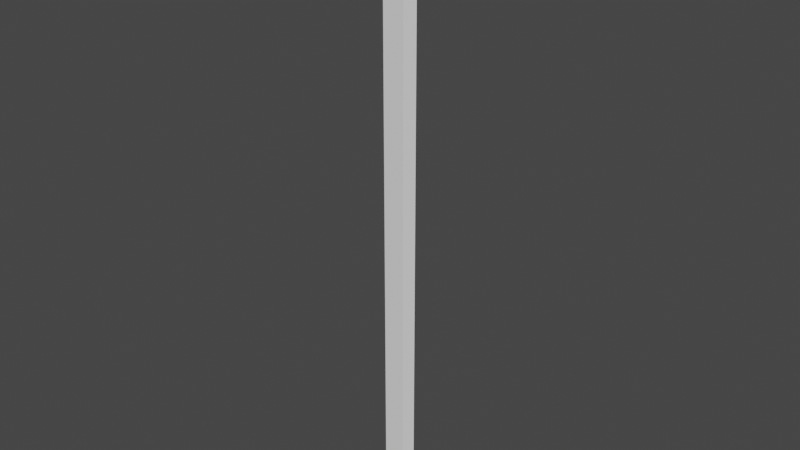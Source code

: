 # Source: othjer_sowrsd.blend  (saved by Blender 2.93.21; exported with 4.5.12 LTS)
import bpy
from mathutils import Matrix  # noqa: F401  (used for matrix-valued properties, if any)

bpy.ops.wm.read_factory_settings(use_empty=True)
scene = bpy.context.scene
scene.name = 'Scene'

# ---- collections
col_collection = bpy.data.collections.new('Collection'); scene.collection.children.link(col_collection)

# ---- world
world_world = bpy.data.worlds.new('World'); scene.world = world_world
world_world.use_nodes = True; world_world.node_tree.nodes.clear()
_N = world_world.node_tree.nodes; _L = world_world.node_tree.links
n0 = _N.new('ShaderNodeOutputWorld'); n0.name = 'World Output'; n0.location = (300, 300)
n1 = _N.new('ShaderNodeBackground'); n1.name = 'Background'; n1.location = (10, 300)
n1.inputs[0].default_value = (0.05088, 0.05088, 0.05088, 1.0)
_L.new(n1.outputs[0], n0.inputs[0])
n0.is_active_output = True
world_world.color = (0.05088, 0.05088, 0.05088)
world_world.use_sun_shadow = False
world_world.sun_shadow_jitter_overblur = 0.0

# ---- meshes
me_cube_003 = bpy.data.meshes.new('Cube.003')
me_cube_003.from_pydata([(-0.5484, -0.05762, -3.144), (-0.5355, -0.02139, 13.33), (-0.5484, 0.0119, -3.144), (0.3731, -0.0111, -3.144), (0.03483, 0.0119, -3.144), (0.03483, -0.05762, -3.144), (-0.5484, -0.05762, -2.805), (-0.5484, -0.05762, 6.554), (-0.5484, -0.05762, 6.893), (-0.5484, -0.05762, 7.233), (-0.5484, -0.05762, 7.572), (-0.5484, -0.05762, 7.911), (-0.5484, -0.05762, 8.25), (-0.5484, -0.05762, 8.589), (-0.5484, -0.05762, 8.929), (-0.5484, -0.05762, 9.268), (-0.5484, -0.05762, 9.599), (-0.5484, -0.05762, 9.917), (-0.5484, -0.05762, 10.21), (-0.5484, -0.05762, 10.49), (-0.5484, -0.05762, 10.75), (-0.5484, -0.05762, 11.01), (-0.5484, -0.05762, 11.25), (-0.5484, -0.05762, 11.5), (-0.5484, -0.05762, 11.74), (-0.5484, -0.05762, 12.02), (-0.5484, -0.0518, 12.34), (-0.5448, -0.05024, 12.69), (-0.5429, -0.03879, 13.05), (-0.5429, -0.006927, 13.05), (-0.5448, 0.003954, 12.69), (-0.5484, 0.006081, 12.34), (-0.5484, 0.0119, 12.02), (-0.5484, 0.0119, 11.74), (-0.5484, 0.0119, 11.5), (-0.5484, 0.0119, 11.25), (-0.5484, 0.0119, 11.01), (-0.5484, 0.0119, 10.75), (-0.5484, 0.0119, 10.49), (-0.5484, 0.0119, 10.21), (-0.5484, 0.0119, 9.917), (-0.5484, 0.0119, 9.599), (-0.5484, 0.0119, 9.268), (-0.5484, 0.0119, 8.929), (-0.5484, 0.0119, 8.589), (-0.5484, 0.0119, 8.25), (-0.5484, 0.0119, 7.911), (-0.5484, 0.0119, 7.572), (-0.5484, 0.0119, 7.233), (-0.5484, 0.0119, 6.893), (-0.5484, 0.0119, 6.554), (-0.5484, 0.0119, -2.805), (0.3731, -0.0111, 11.8), (0.3731, -0.0111, 11.55), (0.3731, -0.0111, 11.3), (0.3731, -0.0111, 11.04), (0.3731, -0.0111, 10.78), (0.3731, -0.0111, 10.51), (0.3731, -0.0111, 10.23), (0.3731, -0.0111, 9.926), (0.3731, -0.0111, 9.603), (0.3731, -0.0111, 9.268), (0.3731, -0.0111, 8.929), (0.3731, -0.0111, 8.589), (0.3731, -0.0111, 8.25), (0.3731, -0.0111, 7.911), (0.3731, -0.0111, 7.572), (0.3731, -0.0111, 7.233), (0.3731, -0.0111, 6.893), (0.3731, -0.0111, 6.554), (0.3731, -0.0111, -2.805), (0.03483, -0.05762, 11.76), (0.03483, -0.05762, 11.52), (0.03483, -0.05762, 11.27), (0.03483, -0.05762, 11.02), (0.03483, -0.05762, 10.77), (0.03483, -0.05762, 10.5), (0.03483, -0.05762, 10.22), (0.03483, -0.05762, 9.921), (0.03483, -0.05762, 9.601), (0.03483, -0.05762, 9.268), (0.03483, -0.05762, 8.929), (0.03483, -0.05762, 8.589), (0.03483, -0.05762, 8.25), (0.03483, -0.05762, 7.911), (0.03483, -0.05762, 7.572), (0.03483, -0.05762, 7.233), (0.03483, -0.05762, 6.893), (0.03483, -0.05762, 6.554), (0.03483, -0.05762, -2.805), (0.03483, 0.0119, 11.76), (0.03483, 0.0119, 11.52), (0.03483, 0.0119, 11.27), (0.03483, 0.0119, 11.02), (0.03483, 0.0119, 10.77), (0.03483, 0.0119, 10.5), (0.03483, 0.0119, 10.22), (0.03483, 0.0119, 9.921), (0.03483, 0.0119, 9.601), (0.03483, 0.0119, 9.268), (0.03483, 0.0119, 8.929), (0.03483, 0.0119, 8.589), (0.03483, 0.0119, 8.25), (0.03483, 0.0119, 7.911), (0.03483, 0.0119, 7.572), (0.03483, 0.0119, 7.233), (0.03483, 0.0119, 6.893), (0.03483, 0.0119, 6.554), (0.03483, 0.0119, -2.805), (-0.2597, -0.01553, 13.07), (-0.5484, -0.05471, 12.18), (-0.5484, 0.00899, 12.18), (0.3597, -0.01282, 12.21), (0.2057, -0.02335, 12.47), (0.007549, -0.01582, 12.79)], [], [(4, 3, 5), (2, 4, 5, 0), (2, 51, 108, 4), (51, 50, 107, 108), (50, 49, 106, 107), (49, 48, 105, 106), (48, 47, 104, 105), (47, 46, 103, 104), (46, 45, 102, 103), (45, 44, 101, 102), (44, 43, 100, 101), (43, 42, 99, 100), (42, 41, 98, 99), (41, 40, 97, 98), (40, 39, 96, 97), (39, 38, 95, 96), (38, 37, 94, 95), (37, 36, 93, 94), (36, 35, 92, 93), (35, 34, 91, 92), (34, 33, 90, 91), (32, 111, 31, 30, 29, 1, 109, 114, 113, 112, 52, 90, 33), (3, 70, 89, 5), (70, 69, 88, 89), (69, 68, 87, 88), (68, 67, 86, 87), (67, 66, 85, 86), (66, 65, 84, 85), (65, 64, 83, 84), (64, 63, 82, 83), (63, 62, 81, 82), (62, 61, 80, 81), (61, 60, 79, 80), (60, 59, 78, 79), (59, 58, 77, 78), (58, 57, 76, 77), (57, 56, 75, 76), (56, 55, 74, 75), (55, 54, 73, 74), (54, 53, 72, 73), (53, 52, 71, 72), (5, 89, 6, 0), (89, 88, 7, 6), (88, 87, 8, 7), (87, 86, 9, 8), (86, 85, 10, 9), (85, 84, 11, 10), (84, 83, 12, 11), (83, 82, 13, 12), (82, 81, 14, 13), (81, 80, 15, 14), (80, 79, 16, 15), (79, 78, 17, 16), (78, 77, 18, 17), (77, 76, 19, 18), (76, 75, 20, 19), (75, 74, 21, 20), (74, 73, 22, 21), (73, 72, 23, 22), (72, 71, 24, 23), (4, 108, 70, 3), (108, 107, 69, 70), (107, 106, 68, 69), (106, 105, 67, 68), (105, 104, 66, 67), (104, 103, 65, 66), (103, 102, 64, 65), (102, 101, 63, 64), (101, 100, 62, 63), (100, 99, 61, 62), (99, 98, 60, 61), (98, 97, 59, 60), (97, 96, 58, 59), (96, 95, 57, 58), (95, 94, 56, 57), (94, 93, 55, 56), (93, 92, 54, 55), (92, 91, 53, 54), (91, 90, 52, 53), (0, 6, 51, 2), (6, 7, 50, 51), (7, 8, 49, 50), (8, 9, 48, 49), (9, 10, 47, 48), (10, 11, 46, 47), (11, 12, 45, 46), (12, 13, 44, 45), (13, 14, 43, 44), (14, 15, 42, 43), (15, 16, 41, 42), (16, 17, 40, 41), (17, 18, 39, 40), (18, 19, 38, 39), (19, 20, 37, 38), (20, 21, 36, 37), (21, 22, 35, 36), (22, 23, 34, 35), (23, 24, 33, 34), (24, 25, 32, 33), (110, 26, 31, 111), (26, 27, 30, 31), (27, 28, 29, 30), (28, 1, 29), (25, 110, 111, 32), (1, 28, 27, 26, 110, 25, 24, 71, 52, 112, 113, 114, 109)])
_uv = me_cube_003.uv_layers.new(name='UVMap')
_uv.uv.foreach_set('vector', [0.2832, 0.5, 0.375, 0.75, 0.2832, 0.75, 0.125, 0.5, 0.2832, 0.5, 0.2832, 0.75, 0.125, 0.75, 0.375, 0.25, 0.385, 0.25, 0.385, 0.4082, 0.375, 0.4082, 0.385, 0.25, 0.395, 0.25, 0.395, 0.4082, 0.385, 0.4082, 0.395, 0.25, 0.405, 0.25, 0.405, 0.4082, 0.395, 0.4082, 0.405, 0.25, 0.415, 0.25, 0.415, 0.4082, 0.405, 0.4082, 0.415, 0.25, 0.425, 0.25, 0.425, 0.4082, 0.415, 0.4082, 0.425, 0.25, 0.435, 0.25, 0.435, 0.4082, 0.425, 0.4082, 0.435, 0.25, 0.445, 0.25, 0.445, 0.4082, 0.435, 0.4082, 0.445, 0.25, 0.455, 0.25, 0.455, 0.4082, 0.445, 0.4082, 0.455, 0.25, 0.465, 0.25, 0.465, 0.4082, 0.455, 0.4082, 0.465, 0.25, 0.475, 0.25, 0.475, 0.4082, 0.465, 0.4082, 0.475, 0.25, 0.485, 0.25, 0.485, 0.4082, 0.475, 0.4082, 0.485, 0.25, 0.495, 0.25, 0.495, 0.4082, 0.485, 0.4082, 0.495, 0.25, 0.505, 0.25, 0.505, 0.4082, 0.495, 0.4082, 0.505, 0.25, 0.515, 0.25, 0.515, 0.4082, 0.505, 0.4082, 0.515, 0.25, 0.525, 0.25, 0.525, 0.4082, 0.515, 0.4082, 0.525, 0.25, 0.535, 0.25, 0.535, 0.4082, 0.525, 0.4082, 0.535, 0.25, 0.545, 0.25, 0.545, 0.4082, 0.535, 0.4082, 0.545, 0.25, 0.555, 0.25, 0.555, 0.4082, 0.545, 0.4082, 0.555, 0.25, 0.565, 0.25, 0.565, 0.4082, 0.555, 0.4082, 0.575, 0.25, 0.58, 0.25, 0.585, 0.25, 0.595, 0.25, 0.605, 0.25, 0.615, 0.5, 0.61, 0.5, 0.595, 0.5, 0.58, 0.5, 0.575, 0.5, 0.565, 0.5, 0.565, 0.4082, 0.565, 0.25, 0.375, 0.75, 0.385, 0.75, 0.385, 0.8418, 0.375, 0.8418, 0.385, 0.75, 0.395, 0.75, 0.395, 0.8418, 0.385, 0.8418, 0.395, 0.75, 0.405, 0.75, 0.405, 0.8418, 0.395, 0.8418, 0.405, 0.75, 0.415, 0.75, 0.415, 0.8418, 0.405, 0.8418, 0.415, 0.75, 0.425, 0.75, 0.425, 0.8418, 0.415, 0.8418, 0.425, 0.75, 0.435, 0.75, 0.435, 0.8418, 0.425, 0.8418, 0.435, 0.75, 0.445, 0.75, 0.445, 0.8418, 0.435, 0.8418, 0.445, 0.75, 0.455, 0.75, 0.455, 0.8418, 0.445, 0.8418, 0.455, 0.75, 0.465, 0.75, 0.465, 0.8418, 0.455, 0.8418, 0.465, 0.75, 0.475, 0.75, 0.475, 0.8418, 0.465, 0.8418, 0.475, 0.75, 0.485, 0.75, 0.485, 0.8418, 0.475, 0.8418, 0.485, 0.75, 0.495, 0.75, 0.495, 0.8418, 0.485, 0.8418, 0.495, 0.75, 0.505, 0.75, 0.505, 0.8418, 0.495, 0.8418, 0.505, 0.75, 0.515, 0.75, 0.515, 0.8418, 0.505, 0.8418, 0.515, 0.75, 0.525, 0.75, 0.525, 0.8418, 0.515, 0.8418, 0.525, 0.75, 0.535, 0.75, 0.535, 0.8418, 0.525, 0.8418, 0.535, 0.75, 0.545, 0.75, 0.545, 0.8418, 0.535, 0.8418, 0.545, 0.75, 0.555, 0.75, 0.555, 0.8418, 0.545, 0.8418, 0.555, 0.75, 0.565, 0.75, 0.565, 0.8418, 0.555, 0.8418, 0.375, 0.8418, 0.385, 0.8418, 0.385, 1.0, 0.375, 1.0, 0.385, 0.8418, 0.395, 0.8418, 0.395, 1.0, 0.385, 1.0, 0.395, 0.8418, 0.405, 0.8418, 0.405, 1.0, 0.395, 1.0, 0.405, 0.8418, 0.415, 0.8418, 0.415, 1.0, 0.405, 1.0, 0.415, 0.8418, 0.425, 0.8418, 0.425, 1.0, 0.415, 1.0, 0.425, 0.8418, 0.435, 0.8418, 0.435, 1.0, 0.425, 1.0, 0.435, 0.8418, 0.445, 0.8418, 0.445, 1.0, 0.435, 1.0, 0.445, 0.8418, 0.455, 0.8418, 0.455, 1.0, 0.445, 1.0, 0.455, 0.8418, 0.465, 0.8418, 0.465, 1.0, 0.455, 1.0, 0.465, 0.8418, 0.475, 0.8418, 0.475, 1.0, 0.465, 1.0, 0.475, 0.8418, 0.485, 0.8418, 0.485, 1.0, 0.475, 1.0, 0.485, 0.8418, 0.495, 0.8418, 0.495, 1.0, 0.485, 1.0, 0.495, 0.8418, 0.505, 0.8418, 0.505, 1.0, 0.495, 1.0, 0.505, 0.8418, 0.515, 0.8418, 0.515, 1.0, 0.505, 1.0, 0.515, 0.8418, 0.525, 0.8418, 0.525, 1.0, 0.515, 1.0, 0.525, 0.8418, 0.535, 0.8418, 0.535, 1.0, 0.525, 1.0, 0.535, 0.8418, 0.545, 0.8418, 0.545, 1.0, 0.535, 1.0, 0.545, 0.8418, 0.555, 0.8418, 0.555, 1.0, 0.545, 1.0, 0.555, 0.8418, 0.565, 0.8418, 0.565, 1.0, 0.555, 1.0, 0.375, 0.4082, 0.385, 0.4082, 0.385, 0.5, 0.375, 0.5, 0.385, 0.4082, 0.395, 0.4082, 0.395, 0.5, 0.385, 0.5, 0.395, 0.4082, 0.405, 0.4082, 0.405, 0.5, 0.395, 0.5, 0.405, 0.4082, 0.415, 0.4082, 0.415, 0.5, 0.405, 0.5, 0.415, 0.4082, 0.425, 0.4082, 0.425, 0.5, 0.415, 0.5, 0.425, 0.4082, 0.435, 0.4082, 0.435, 0.5, 0.425, 0.5, 0.435, 0.4082, 0.445, 0.4082, 0.445, 0.5, 0.435, 0.5, 0.445, 0.4082, 0.455, 0.4082, 0.455, 0.5, 0.445, 0.5, 0.455, 0.4082, 0.465, 0.4082, 0.465, 0.5, 0.455, 0.5, 0.465, 0.4082, 0.475, 0.4082, 0.475, 0.5, 0.465, 0.5, 0.475, 0.4082, 0.485, 0.4082, 0.485, 0.5, 0.475, 0.5, 0.485, 0.4082, 0.495, 0.4082, 0.495, 0.5, 0.485, 0.5, 0.495, 0.4082, 0.505, 0.4082, 0.505, 0.5, 0.495, 0.5, 0.505, 0.4082, 0.515, 0.4082, 0.515, 0.5, 0.505, 0.5, 0.515, 0.4082, 0.525, 0.4082, 0.525, 0.5, 0.515, 0.5, 0.525, 0.4082, 0.535, 0.4082, 0.535, 0.5, 0.525, 0.5, 0.535, 0.4082, 0.545, 0.4082, 0.545, 0.5, 0.535, 0.5, 0.545, 0.4082, 0.555, 0.4082, 0.555, 0.5, 0.545, 0.5, 0.555, 0.4082, 0.565, 0.4082, 0.565, 0.5, 0.555, 0.5, 0.375, 0.0, 0.385, 0.0, 0.385, 0.25, 0.375, 0.25, 0.385, 0.0, 0.395, 0.0, 0.395, 0.25, 0.385, 0.25, 0.395, 0.0, 0.405, 0.0, 0.405, 0.25, 0.395, 0.25, 0.405, 0.0, 0.415, 0.0, 0.415, 0.25, 0.405, 0.25, 0.415, 0.0, 0.425, 0.0, 0.425, 0.25, 0.415, 0.25, 0.425, 0.0, 0.435, 0.0, 0.435, 0.25, 0.425, 0.25, 0.435, 0.0, 0.445, 0.0, 0.445, 0.25, 0.435, 0.25, 0.445, 0.0, 0.455, 0.0, 0.455, 0.25, 0.445, 0.25, 0.455, 0.0, 0.465, 0.0, 0.465, 0.25, 0.455, 0.25, 0.465, 0.0, 0.475, 0.0, 0.475, 0.25, 0.465, 0.25, 0.475, 0.0, 0.485, 0.0, 0.485, 0.25, 0.475, 0.25, 0.485, 0.0, 0.495, 0.0, 0.495, 0.25, 0.485, 0.25, 0.495, 0.0, 0.505, 0.0, 0.505, 0.25, 0.495, 0.25, 0.505, 0.0, 0.515, 0.0, 0.515, 0.25, 0.505, 0.25, 0.515, 0.0, 0.525, 0.0, 0.525, 0.25, 0.515, 0.25, 0.525, 0.0, 0.535, 0.0, 0.535, 0.25, 0.525, 0.25, 0.535, 0.0, 0.545, 0.0, 0.545, 0.25, 0.535, 0.25, 0.545, 0.0, 0.555, 0.0, 0.555, 0.25, 0.545, 0.25, 0.555, 0.0, 0.565, 0.0, 0.565, 0.25, 0.555, 0.25, 0.565, 0.0, 0.575, 0.0, 0.575, 0.25, 0.565, 0.25, 0.58, 0.0, 0.585, 0.0, 0.585, 0.25, 0.58, 0.25, 0.585, 0.0, 0.595, 0.0, 0.595, 0.25, 0.585, 0.25, 0.595, 0.0, 0.605, 0.0, 0.605, 0.25, 0.595, 0.25, 0.605, 0.0, 0.615, 0.25, 0.605, 0.25, 0.575, 0.0, 0.58, 0.0, 0.58, 0.25, 0.575, 0.25, 0.615, 1.0, 0.605, 1.0, 0.595, 1.0, 0.585, 1.0, 0.58, 1.0, 0.575, 1.0, 0.565, 1.0, 0.565, 0.8418, 0.565, 0.75, 0.58, 0.75, 0.5875, 0.75, 0.5987, 0.7729, 0.61, 0.7959])
me_cube_003.use_remesh_fix_poles = True
me_cube_003.use_remesh_preserve_attributes = False
me_cube_003.update()

# ---- objects
ob_cube = bpy.data.objects.new('Cube', me_cube_003)

# ---- transforms, parenting, visibility, modifiers, constraints
ob_cube.location = (0.0, 0.0, 0.0)

# ---- collection membership
col_collection.objects.link(ob_cube)

# ---- scene / render settings (as saved in the file)
scene.frame_start = 1; scene.frame_end = 250; scene.frame_set(1)
scene.render.engine = 'BLENDER_EEVEE_NEXT'
scene.cycles.use_denoising = False
scene.cycles.samples = 128
scene.cycles.sampling_pattern = 'TABULATED_SOBOL'
scene.cycles.use_adaptive_sampling = False
scene.cycles.use_light_tree = False
scene.view_settings.view_transform = 'Filmic'
bpy.context.view_layer.update()

# ---- added for rendering (the .blend has no active camera and no usable light): camera, sun
cam_auto = bpy.data.cameras.new('AutoCamera')
cam_auto.lens = 50.0
cam_auto.sensor_width = 36.0
cam_auto.clip_end = 1000.0
ob_auto_camera = bpy.data.objects.new('AutoCamera', cam_auto)
scene.collection.objects.link(ob_auto_camera)
ob_auto_camera.location = (15.1763, -18.3396, 17.3028)
ob_auto_camera.rotation_euler = (1.09748, -7.21219e-08, 0.694738)
scene.camera = ob_auto_camera
light_auto_sun = bpy.data.lights.new('AutoSun', 'SUN')
light_auto_sun.energy = 3.0
light_auto_sun.angle = 0.0523599
ob_auto_sun = bpy.data.objects.new('AutoSun', light_auto_sun)
scene.collection.objects.link(ob_auto_sun)
ob_auto_sun.rotation_euler = (0.872665, 0.174533, 0.523599)
bpy.context.view_layer.update()
